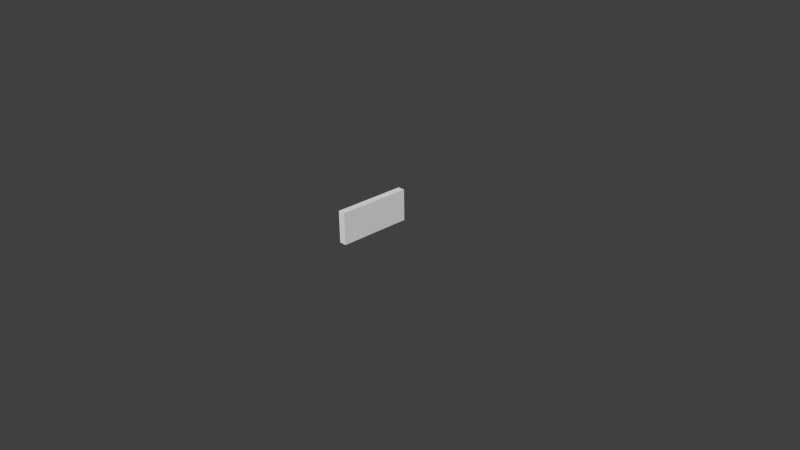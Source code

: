# Source: sign.blend  (saved by Blender 2.79.0; exported with 4.5.12 LTS)
import bpy
from mathutils import Matrix  # noqa: F401  (used for matrix-valued properties, if any)

bpy.ops.wm.read_factory_settings(use_empty=True)
scene = bpy.context.scene
scene.name = 'Scene'

# ---- collections
col_collection_1 = bpy.data.collections.new('Collection 1'); scene.collection.children.link(col_collection_1)
col_collection_1.hide_render = True
col_collection_1.hide_viewport = True
col_collection_2 = bpy.data.collections.new('Collection 2'); scene.collection.children.link(col_collection_2)

# ---- materials (node trees are filled in below, after node groups)
mat_material = bpy.data.materials.new('Material')
mat_material.alpha_threshold = 0.0
mat_material.use_transparent_shadow = False
mat_material.preview_render_type = 'CUBE'
mat_material.roughness = 0.5
mat_material.line_color = (0.0, 0.0, 0.0, 1.0)

# ---- material node trees

# ---- world
world_world = bpy.data.worlds.new('World'); scene.world = world_world
world_world.color = (0.05088, 0.05088, 0.05088)
world_world.use_sun_shadow = False
world_world.sun_shadow_jitter_overblur = 0.0
world_world.cycles.sampling_method = 'NONE'
world_world.cycles.sample_map_resolution = 256

# ---- cameras
cam_camera = bpy.data.cameras.new('Camera')
cam_camera.clip_end = 100.0
cam_camera.lens = 35.0
cam_camera.sensor_width = 32.0
cam_camera.sensor_height = 18.0
cam_camera.ortho_scale = 7.314
cam_camera.dof.focus_distance = 0.0
cam_camera.dof.aperture_fstop = 128.0

# ---- meshes
me_cube = bpy.data.meshes.new('Cube')
me_cube.from_pydata([(-0.05, 0.5, 0.3333), (-0.05, 0.5, 0.7667), (-0.05, -0.5, 0.3333), (-0.05, -0.5, 0.7667), (0.05, 0.5, 0.3333), (0.05, 0.5, 0.7667), (0.05, -0.5, 0.3333), (0.05, -0.5, 0.7667), (-0.05, 0.295, 0.3333), (-0.05, 0.245, 0.3333), (0.05, 0.295, 0.3333), (0.05, 0.245, 0.3333), (-0.025, 0.245, 0.3333), (0.025, 0.245, 0.3333), (-0.025, 0.295, 0.3333), (0.025, 0.295, 0.3333), (-0.025, 0.245, 0.0), (0.025, 0.245, 0.0), (-0.025, 0.295, 0.0), (0.025, 0.295, 0.0), (-0.05, -0.245, 0.3333), (-0.05, -0.295, 0.3333), (0.05, -0.245, 0.3333), (0.05, -0.295, 0.3333), (-0.025, -0.295, 0.3333), (0.025, -0.295, 0.3333), (-0.025, -0.245, 0.3333), (0.025, -0.245, 0.3333), (-0.025, -0.295, 0.0), (0.025, -0.295, 0.0), (-0.025, -0.245, 0.0), (0.025, -0.245, 0.0)], [], [(1, 0, 8, 9, 2, 3), (1, 3, 7, 5), (4, 5, 7, 6, 11, 10), (0, 1, 5, 4), (3, 2, 6, 7), (21, 20, 26, 24), (25, 27, 22, 23), (13, 15, 10, 11), (9, 8, 14, 12), (13, 12, 16, 17), (16, 18, 19, 17), (15, 13, 17, 19), (14, 15, 19, 18), (12, 14, 18, 16), (25, 24, 28, 29), (28, 30, 31, 29), (27, 25, 29, 31), (26, 27, 31, 30), (24, 26, 30, 28), (4, 10, 8, 0), (22, 20, 9, 11), (23, 6, 2, 21)])
_uv = me_cube.uv_layers.new(name='UVMap')
_uv.uv.foreach_set('vector', [1.0, 1.0, 1.0, 0.7188, 0.875, 0.7188, 0.875, 0.7188, 0.5, 0.7188, 0.5, 1.0, 0.5, 0.9375, 0.0, 0.9375, 0.0, 1.0, 0.5, 1.0, 0.5, 0.25, 0.5, 0.5, 0.0, 0.5, 0.0, 0.25, 0.375, 0.25, 0.4062, 0.25, 0.4375, 0.5, 0.4375, 0.7812, 0.5, 0.7812, 0.5, 0.5, 0.0, 0.75, 0.0, 0.5, 0.0625, 0.5, 0.0625, 0.75, 0.2188, 0.7812, 0.2188, 0.7812, 0.1875, 0.7812, 0.2188, 0.7812, 0.2188, 0.7812, 0.1875, 0.7812, 0.1875, 0.7812, 0.1875, 0.7812, 0.3125, 0.7812, 0.3438, 0.7812, 0.3438, 0.7812, 0.3438, 0.7812, 0.3438, 0.7812, 0.3438, 0.7812, 0.3438, 0.7812, 0.3125, 0.7812, 0.3125, 0.7812, 0.3125, 0.7812, 0.3125, 0.625, 0.3125, 0.625, 0.6875, 0.1562, 0.75, 0.1562, 0.75, 0.2188, 0.6875, 0.2188, 0.6562, 0.5, 0.5938, 0.5, 0.5938, 0.0, 0.6562, 0.0, 0.3438, 0.7812, 0.3438, 0.7812, 0.3438, 0.625, 0.3438, 0.625, 0.375, 0.7812, 0.4062, 0.7812, 0.4062, 0.625, 0.375, 0.625, 0.2188, 0.7812, 0.2188, 0.7812, 0.2188, 0.625, 0.2188, 0.625, 0.75, 0.25, 0.6875, 0.25, 0.6875, 0.3125, 0.75, 0.3125, 0.6562, 0.5, 0.5938, 0.5, 0.5938, 0.0, 0.6562, 0.0, 0.1875, 0.7812, 0.1875, 0.7812, 0.1875, 0.625, 0.1875, 0.625, 0.1562, 0.7812, 0.125, 0.7812, 0.125, 0.625, 0.1562, 0.625, 0.5, 0.5625, 0.625, 0.5625, 0.625, 0.625, 0.5, 0.625, 0.875, 0.5625, 0.875, 0.625, 0.625, 0.625, 0.625, 0.5625, 0.875, 0.5625, 1.0, 0.5625, 1.0, 0.625, 0.875, 0.625])
me_cube.materials.append(mat_material)
me_cube.use_remesh_preserve_volume = False
me_cube.use_remesh_preserve_attributes = False
me_cube.use_mirror_vertex_groups = False
me_cube.update()
me_cube_001 = bpy.data.meshes.new('Cube.001')
me_cube_001.from_pydata([(-0.05, 0.5002, 0.3333), (-0.05, 0.5002, 0.7667), (-0.05, -0.4998, 0.3333), (-0.05, -0.4998, 0.7667), (0.05, 0.5002, 0.3333), (0.05, 0.5002, 0.7667), (0.05, -0.4998, 0.3333), (0.05, -0.4998, 0.7667), (-0.05, 0.2952, 0.3333), (-0.05, 0.2452, 0.3333), (0.05, 0.2952, 0.3333), (0.05, 0.2452, 0.3333), (-0.025, 0.2452, 0.3333), (0.025, 0.2452, 0.3333), (-0.025, 0.2952, 0.3333), (0.025, 0.2952, 0.3333), (-0.025, 0.2452, 0.3333), (0.025, 0.2452, 0.3333), (-0.025, 0.2952, 0.3333), (0.025, 0.2952, 0.3333), (-0.05, -0.2448, 0.3333), (-0.05, -0.2948, 0.3333), (0.05, -0.2448, 0.3333), (0.05, -0.2948, 0.3333), (-0.025, -0.2948, 0.3333), (0.025, -0.2948, 0.3333), (-0.025, -0.2448, 0.3333), (0.025, -0.2448, 0.3333), (-0.025, -0.2948, 0.3333), (0.025, -0.2948, 0.3333), (-0.025, -0.2448, 0.3333), (0.025, -0.2448, 0.3333)], [(12, 13), (14, 15), (24, 25), (26, 27)], [(1, 0, 8, 9, 2, 3), (1, 3, 7, 5), (4, 5, 7, 6, 11, 10), (0, 1, 5, 4), (3, 2, 6, 7), (21, 20, 26, 24), (25, 27, 22, 23), (13, 15, 10, 11), (9, 8, 14, 12), (16, 18, 19, 17), (28, 30, 31, 29), (4, 10, 8, 0), (22, 20, 9, 11), (23, 6, 2, 21)])
_uv = me_cube_001.uv_layers.new(name='UVMap')
_uv.uv.foreach_set('vector', [1.0, 1.0, 1.0, 0.7188, 0.875, 0.7188, 0.875, 0.7188, 0.5, 0.7188, 0.5, 1.0, 0.5, 0.9375, 0.0, 0.9375, 0.0, 1.0, 0.5, 1.0, 0.5, 0.25, 0.5, 0.5, 0.0, 0.5, 0.0, 0.25, 0.375, 0.25, 0.4062, 0.25, 0.4375, 0.5, 0.4375, 0.7812, 0.5, 0.7812, 0.5, 0.5, 0.0, 0.75, 0.0, 0.5, 0.0625, 0.5, 0.0625, 0.75, 0.2188, 0.7812, 0.2188, 0.7812, 0.1875, 0.7812, 0.2188, 0.7812, 0.2188, 0.7812, 0.1875, 0.7812, 0.1875, 0.7812, 0.1875, 0.7812, 0.3125, 0.7812, 0.3438, 0.7812, 0.3438, 0.7812, 0.3438, 0.7812, 0.3438, 0.7812, 0.3438, 0.7812, 0.3438, 0.7812, 0.3125, 0.7812, 0.6875, 0.1562, 0.75, 0.1562, 0.75, 0.2188, 0.6875, 0.2188, 0.75, 0.25, 0.6875, 0.25, 0.6875, 0.3125, 0.75, 0.3125, 0.5, 0.5625, 0.625, 0.5625, 0.625, 0.625, 0.5, 0.625, 0.875, 0.5625, 0.875, 0.625, 0.625, 0.625, 0.625, 0.5625, 0.875, 0.5625, 1.0, 0.5625, 1.0, 0.625, 0.875, 0.625])
me_cube_001.materials.append(mat_material)
me_cube_001.use_remesh_preserve_volume = False
me_cube_001.use_remesh_preserve_attributes = False
me_cube_001.use_mirror_vertex_groups = False
me_cube_001.update()

# ---- objects
ob_cube = bpy.data.objects.new('Cube', me_cube)
ob_camera = bpy.data.objects.new('Camera', cam_camera)
ob_cube_001 = bpy.data.objects.new('Cube.001', me_cube_001)

# ---- transforms, parenting, visibility, modifiers, constraints
ob_cube.location = (0.0, 0.0, 0.0)
ob_cube.lock_rotations_4d = False
ob_cube.empty_display_type = 'ARROWS'
ob_cube.lineart.crease_threshold = 0.0
ob_camera.location = (7.481, -6.508, 5.344)
ob_camera.rotation_euler = (1.109, 0.01082, 0.8149)
ob_camera.lock_rotations_4d = False
ob_camera.empty_display_type = 'ARROWS'
ob_camera.color = (0.0, 0.0, 0.0, 0.0)
ob_camera.display_type = 'WIRE'
ob_camera.lineart.crease_threshold = 0.0
ob_cube_001.location = (0.0, 0.0, 0.0)
ob_cube_001.lock_rotations_4d = False
ob_cube_001.empty_display_type = 'ARROWS'
ob_cube_001.lineart.crease_threshold = 0.0

# ---- collection membership
col_collection_1.objects.link(ob_cube)
col_collection_1.objects.link(ob_camera)
col_collection_2.objects.link(ob_cube_001)

# ---- scene / render settings (as saved in the file)
scene.camera = ob_camera
scene.frame_start = 1; scene.frame_end = 250; scene.frame_set(1)
scene.render.engine = 'BLENDER_EEVEE_NEXT'
scene.render.resolution_percentage = 50
scene.render.dither_intensity = 0.0
scene.cycles.use_denoising = False
scene.cycles.samples = 10
scene.cycles.sampling_pattern = 'TABULATED_SOBOL'
scene.cycles.light_sampling_threshold = 0.0
scene.cycles.use_adaptive_sampling = False
scene.cycles.use_light_tree = False
scene.cycles.blur_glossy = 0.0
scene.cycles.pixel_filter_type = 'GAUSSIAN'
scene.cycles.sample_clamp_indirect = 0.0
scene.view_settings.view_transform = 'Standard'
bpy.context.view_layer.update()

# ---- added for rendering (the .blend has no usable light): sun
light_auto_sun = bpy.data.lights.new('AutoSun', 'SUN')
light_auto_sun.energy = 3.0
light_auto_sun.angle = 0.0523599
ob_auto_sun = bpy.data.objects.new('AutoSun', light_auto_sun)
scene.collection.objects.link(ob_auto_sun)
ob_auto_sun.rotation_euler = (0.872665, 0.174533, 0.523599)
bpy.context.view_layer.update()
